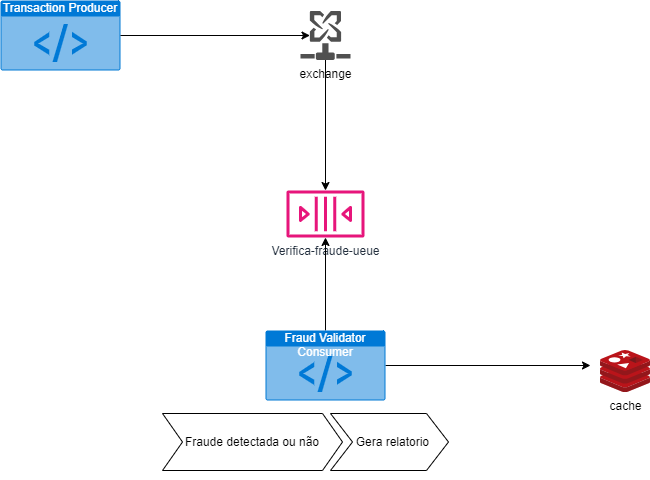

The diagram above was exported from draw.io. Its source (the exported page's mxGraphModel, read from the mxfile embedded in the PNG):
<mxGraphModel dx="2074" dy="738" grid="1" gridSize="10" guides="1" tooltips="1" connect="1" arrows="1" fold="1" page="1" pageScale="1" pageWidth="827" pageHeight="1169" math="0" shadow="0">
  <root>
    <mxCell id="0" />
    <mxCell id="1" parent="0" />
    <mxCell id="vqC9UNelbQ853azTNxnr-1" value="Transaction Producer&lt;div&gt;&lt;br&gt;&lt;/div&gt;" style="html=1;whiteSpace=wrap;strokeColor=none;fillColor=#0079D6;labelPosition=center;verticalLabelPosition=middle;verticalAlign=top;align=center;fontSize=12;outlineConnect=0;spacingTop=-6;fontColor=#FFFFFF;sketch=0;shape=mxgraph.sitemap.script;" parent="1" vertex="1">
      <mxGeometry x="80" y="80" width="120" height="70" as="geometry" />
    </mxCell>
    <mxCell id="vqC9UNelbQ853azTNxnr-5" style="edgeStyle=orthogonalEdgeStyle;rounded=0;orthogonalLoop=1;jettySize=auto;html=1;" parent="1" source="vqC9UNelbQ853azTNxnr-2" target="vqC9UNelbQ853azTNxnr-4" edge="1">
      <mxGeometry relative="1" as="geometry" />
    </mxCell>
    <mxCell id="vqC9UNelbQ853azTNxnr-2" value="exchange&lt;div&gt;&lt;br&gt;&lt;/div&gt;" style="sketch=0;pointerEvents=1;shadow=0;dashed=0;html=1;strokeColor=none;labelPosition=center;verticalLabelPosition=bottom;verticalAlign=top;align=center;fillColor=#505050;shape=mxgraph.mscae.intune.exchange_connector" parent="1" vertex="1">
      <mxGeometry x="380" y="90.5" width="50" height="49" as="geometry" />
    </mxCell>
    <mxCell id="vqC9UNelbQ853azTNxnr-3" style="edgeStyle=orthogonalEdgeStyle;rounded=0;orthogonalLoop=1;jettySize=auto;html=1;entryX=0.19;entryY=0.5;entryDx=0;entryDy=0;entryPerimeter=0;" parent="1" source="vqC9UNelbQ853azTNxnr-1" target="vqC9UNelbQ853azTNxnr-2" edge="1">
      <mxGeometry relative="1" as="geometry" />
    </mxCell>
    <mxCell id="vqC9UNelbQ853azTNxnr-4" value="Verifica-fraude-ueue" style="sketch=0;outlineConnect=0;fontColor=#232F3E;gradientColor=none;fillColor=#E7157B;strokeColor=none;dashed=0;verticalLabelPosition=bottom;verticalAlign=top;align=center;html=1;fontSize=12;fontStyle=0;aspect=fixed;pointerEvents=1;shape=mxgraph.aws4.queue;" parent="1" vertex="1">
      <mxGeometry x="366" y="270" width="78" height="47" as="geometry" />
    </mxCell>
    <mxCell id="vqC9UNelbQ853azTNxnr-7" style="edgeStyle=orthogonalEdgeStyle;rounded=0;orthogonalLoop=1;jettySize=auto;html=1;" parent="1" source="vqC9UNelbQ853azTNxnr-6" target="vqC9UNelbQ853azTNxnr-4" edge="1">
      <mxGeometry relative="1" as="geometry" />
    </mxCell>
    <mxCell id="vqC9UNelbQ853azTNxnr-9" style="edgeStyle=orthogonalEdgeStyle;rounded=0;orthogonalLoop=1;jettySize=auto;html=1;" parent="1" source="vqC9UNelbQ853azTNxnr-6" edge="1">
      <mxGeometry relative="1" as="geometry">
        <mxPoint x="670" y="445" as="targetPoint" />
      </mxGeometry>
    </mxCell>
    <mxCell id="vqC9UNelbQ853azTNxnr-6" value="&lt;div&gt;Fraud Validator Consumer&lt;/div&gt;" style="html=1;whiteSpace=wrap;strokeColor=none;fillColor=#0079D6;labelPosition=center;verticalLabelPosition=middle;verticalAlign=top;align=center;fontSize=12;outlineConnect=0;spacingTop=-6;fontColor=#FFFFFF;sketch=0;shape=mxgraph.sitemap.script;" parent="1" vertex="1">
      <mxGeometry x="345" y="410" width="120" height="70" as="geometry" />
    </mxCell>
    <mxCell id="vqC9UNelbQ853azTNxnr-8" value="cache" style="image;sketch=0;aspect=fixed;html=1;points=[];align=center;fontSize=12;image=img/lib/mscae/Cache_Redis_Product.svg;" parent="1" vertex="1">
      <mxGeometry x="680" y="430" width="50" height="42" as="geometry" />
    </mxCell>
    <mxCell id="vqC9UNelbQ853azTNxnr-10" value="" style="swimlane;childLayout=stackLayout;horizontal=1;fillColor=none;horizontalStack=1;resizeParent=1;resizeParentMax=0;resizeLast=0;collapsible=0;strokeColor=none;stackBorder=10;stackSpacing=-12;resizable=1;align=center;points=[];whiteSpace=wrap;html=1;" parent="1" vertex="1">
      <mxGeometry x="232" y="460" width="306" height="100" as="geometry" />
    </mxCell>
    <mxCell id="vqC9UNelbQ853azTNxnr-11" value="Fraude detectada ou não" style="shape=step;perimeter=stepPerimeter;fixedSize=1;points=[];whiteSpace=wrap;html=1;" parent="vqC9UNelbQ853azTNxnr-10" vertex="1">
      <mxGeometry x="10" y="33" width="180" height="57" as="geometry" />
    </mxCell>
    <mxCell id="vqC9UNelbQ853azTNxnr-12" value="&amp;nbsp; Gera relatorio" style="shape=step;perimeter=stepPerimeter;fixedSize=1;points=[];whiteSpace=wrap;html=1;size=22;" parent="vqC9UNelbQ853azTNxnr-10" vertex="1">
      <mxGeometry x="178" y="33" width="118" height="57" as="geometry" />
    </mxCell>
  </root>
</mxGraphModel>